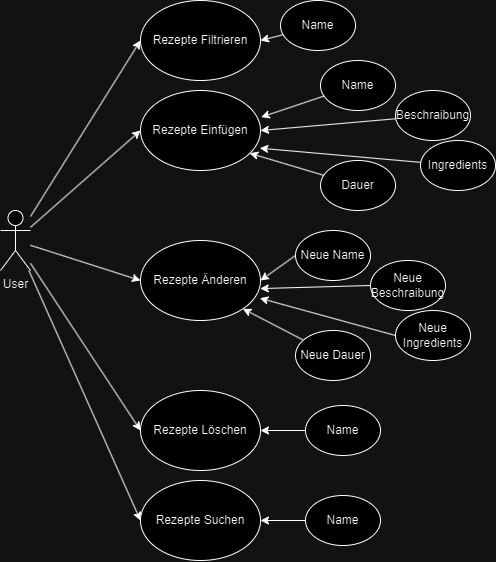

The diagram above was exported from draw.io. Its source (the exported page's mxGraphModel, read from the mxfile embedded in the PNG):
<mxGraphModel dx="2503" dy="1018" grid="1" gridSize="10" guides="1" tooltips="1" connect="1" arrows="1" fold="1" page="1" pageScale="1" pageWidth="850" pageHeight="1100" math="0" shadow="0">
  <root>
    <mxCell id="0" />
    <mxCell id="1" parent="0" />
    <mxCell id="2" style="rounded=0;orthogonalLoop=1;jettySize=auto;html=1;entryX=0;entryY=0.5;entryDx=0;entryDy=0;" edge="1" source="7" target="9" parent="1">
      <mxGeometry relative="1" as="geometry" />
    </mxCell>
    <mxCell id="3" style="rounded=0;orthogonalLoop=1;jettySize=auto;html=1;entryX=0;entryY=0.5;entryDx=0;entryDy=0;" edge="1" source="7" target="11" parent="1">
      <mxGeometry relative="1" as="geometry" />
    </mxCell>
    <mxCell id="4" style="rounded=0;orthogonalLoop=1;jettySize=auto;html=1;entryX=0;entryY=0.5;entryDx=0;entryDy=0;" edge="1" source="7" target="8" parent="1">
      <mxGeometry relative="1" as="geometry" />
    </mxCell>
    <mxCell id="5" style="rounded=0;orthogonalLoop=1;jettySize=auto;html=1;entryX=0;entryY=0.5;entryDx=0;entryDy=0;" edge="1" source="7" target="10" parent="1">
      <mxGeometry relative="1" as="geometry" />
    </mxCell>
    <mxCell id="6" style="rounded=0;orthogonalLoop=1;jettySize=auto;html=1;entryX=0;entryY=0.5;entryDx=0;entryDy=0;" edge="1" source="7" target="12" parent="1">
      <mxGeometry relative="1" as="geometry" />
    </mxCell>
    <mxCell id="7" value="User&lt;div&gt;&lt;br&gt;&lt;/div&gt;" style="shape=umlActor;verticalLabelPosition=bottom;verticalAlign=top;html=1;outlineConnect=0;" vertex="1" parent="1">
      <mxGeometry x="60" y="210" width="30" height="60" as="geometry" />
    </mxCell>
    <mxCell id="8" value="Rezepte Änderen" style="ellipse;whiteSpace=wrap;html=1;" vertex="1" parent="1">
      <mxGeometry x="200" y="240" width="120" height="80" as="geometry" />
    </mxCell>
    <mxCell id="9" value="Rezepte Einfügen" style="ellipse;whiteSpace=wrap;html=1;" vertex="1" parent="1">
      <mxGeometry x="200" y="90" width="120" height="80" as="geometry" />
    </mxCell>
    <mxCell id="10" value="Rezepte Löschen" style="ellipse;whiteSpace=wrap;html=1;" vertex="1" parent="1">
      <mxGeometry x="200" y="390" width="120" height="80" as="geometry" />
    </mxCell>
    <mxCell id="11" value="Rezepte Filtrieren" style="ellipse;whiteSpace=wrap;html=1;" vertex="1" parent="1">
      <mxGeometry x="200" width="120" height="80" as="geometry" />
    </mxCell>
    <mxCell id="12" value="Rezepte Suchen" style="ellipse;whiteSpace=wrap;html=1;" vertex="1" parent="1">
      <mxGeometry x="200" y="480" width="120" height="80" as="geometry" />
    </mxCell>
    <mxCell id="13" value="Name" style="ellipse;whiteSpace=wrap;html=1;" vertex="1" parent="1">
      <mxGeometry x="380" y="60" width="75" height="50" as="geometry" />
    </mxCell>
    <mxCell id="14" style="rounded=0;orthogonalLoop=1;jettySize=auto;html=1;entryX=1;entryY=0.5;entryDx=0;entryDy=0;" edge="1" source="15" target="9" parent="1">
      <mxGeometry relative="1" as="geometry" />
    </mxCell>
    <mxCell id="15" value="Beschraibung" style="ellipse;whiteSpace=wrap;html=1;" vertex="1" parent="1">
      <mxGeometry x="455" y="90" width="75" height="50" as="geometry" />
    </mxCell>
    <mxCell id="16" value="Ingredients" style="ellipse;whiteSpace=wrap;html=1;" vertex="1" parent="1">
      <mxGeometry x="480" y="140" width="75" height="50" as="geometry" />
    </mxCell>
    <mxCell id="17" value="Dauer" style="ellipse;whiteSpace=wrap;html=1;" vertex="1" parent="1">
      <mxGeometry x="380" y="160" width="75" height="50" as="geometry" />
    </mxCell>
    <mxCell id="18" style="rounded=0;orthogonalLoop=1;jettySize=auto;html=1;entryX=1.006;entryY=0.333;entryDx=0;entryDy=0;entryPerimeter=0;" edge="1" source="13" target="9" parent="1">
      <mxGeometry relative="1" as="geometry" />
    </mxCell>
    <mxCell id="19" style="rounded=0;orthogonalLoop=1;jettySize=auto;html=1;entryX=0.994;entryY=0.721;entryDx=0;entryDy=0;entryPerimeter=0;" edge="1" source="16" target="9" parent="1">
      <mxGeometry relative="1" as="geometry" />
    </mxCell>
    <mxCell id="20" style="rounded=0;orthogonalLoop=1;jettySize=auto;html=1;entryX=0.91;entryY=0.784;entryDx=0;entryDy=0;entryPerimeter=0;" edge="1" source="17" target="9" parent="1">
      <mxGeometry relative="1" as="geometry" />
    </mxCell>
    <mxCell id="21" style="rounded=0;orthogonalLoop=1;jettySize=auto;html=1;entryX=1;entryY=0.5;entryDx=0;entryDy=0;" edge="1" source="22" target="11" parent="1">
      <mxGeometry relative="1" as="geometry" />
    </mxCell>
    <mxCell id="22" value="Name" style="ellipse;whiteSpace=wrap;html=1;" vertex="1" parent="1">
      <mxGeometry x="340" width="75" height="50" as="geometry" />
    </mxCell>
    <mxCell id="23" value="Neue Name" style="ellipse;whiteSpace=wrap;html=1;" vertex="1" parent="1">
      <mxGeometry x="355" y="230" width="75" height="50" as="geometry" />
    </mxCell>
    <mxCell id="24" value="Neue Beschraibung" style="ellipse;whiteSpace=wrap;html=1;" vertex="1" parent="1">
      <mxGeometry x="430" y="260" width="75" height="50" as="geometry" />
    </mxCell>
    <mxCell id="25" value="Neue Ingredients" style="ellipse;whiteSpace=wrap;html=1;" vertex="1" parent="1">
      <mxGeometry x="455" y="310" width="75" height="50" as="geometry" />
    </mxCell>
    <mxCell id="26" style="rounded=0;orthogonalLoop=1;jettySize=auto;html=1;entryX=1;entryY=1;entryDx=0;entryDy=0;" edge="1" source="27" target="8" parent="1">
      <mxGeometry relative="1" as="geometry" />
    </mxCell>
    <mxCell id="27" value="Neue Dauer" style="ellipse;whiteSpace=wrap;html=1;" vertex="1" parent="1">
      <mxGeometry x="355" y="330" width="75" height="50" as="geometry" />
    </mxCell>
    <mxCell id="28" style="rounded=0;orthogonalLoop=1;jettySize=auto;html=1;entryX=1;entryY=0.5;entryDx=0;entryDy=0;exitX=0;exitY=0.5;exitDx=0;exitDy=0;" edge="1" source="23" target="8" parent="1">
      <mxGeometry relative="1" as="geometry">
        <mxPoint x="373" y="350" as="sourcePoint" />
        <mxPoint x="312" y="318" as="targetPoint" />
      </mxGeometry>
    </mxCell>
    <mxCell id="29" style="rounded=0;orthogonalLoop=1;jettySize=auto;html=1;entryX=0.998;entryY=0.601;entryDx=0;entryDy=0;exitX=0;exitY=0.5;exitDx=0;exitDy=0;entryPerimeter=0;" edge="1" source="24" target="8" parent="1">
      <mxGeometry relative="1" as="geometry">
        <mxPoint x="383" y="360" as="sourcePoint" />
        <mxPoint x="322" y="328" as="targetPoint" />
      </mxGeometry>
    </mxCell>
    <mxCell id="30" style="rounded=0;orthogonalLoop=1;jettySize=auto;html=1;entryX=0.994;entryY=0.721;entryDx=0;entryDy=0;exitX=0;exitY=0.5;exitDx=0;exitDy=0;entryPerimeter=0;" edge="1" source="25" target="8" parent="1">
      <mxGeometry relative="1" as="geometry">
        <mxPoint x="393" y="370" as="sourcePoint" />
        <mxPoint x="332" y="338" as="targetPoint" />
      </mxGeometry>
    </mxCell>
    <mxCell id="31" style="edgeStyle=orthogonalEdgeStyle;rounded=0;orthogonalLoop=1;jettySize=auto;html=1;entryX=1;entryY=0.5;entryDx=0;entryDy=0;" edge="1" source="32" target="10" parent="1">
      <mxGeometry relative="1" as="geometry" />
    </mxCell>
    <mxCell id="32" value="Name" style="ellipse;whiteSpace=wrap;html=1;" vertex="1" parent="1">
      <mxGeometry x="365" y="405" width="75" height="50" as="geometry" />
    </mxCell>
    <mxCell id="33" style="edgeStyle=orthogonalEdgeStyle;rounded=0;orthogonalLoop=1;jettySize=auto;html=1;entryX=1;entryY=0.5;entryDx=0;entryDy=0;" edge="1" source="34" target="12" parent="1">
      <mxGeometry relative="1" as="geometry" />
    </mxCell>
    <mxCell id="34" value="Name" style="ellipse;whiteSpace=wrap;html=1;" vertex="1" parent="1">
      <mxGeometry x="365" y="495" width="75" height="50" as="geometry" />
    </mxCell>
  </root>
</mxGraphModel>